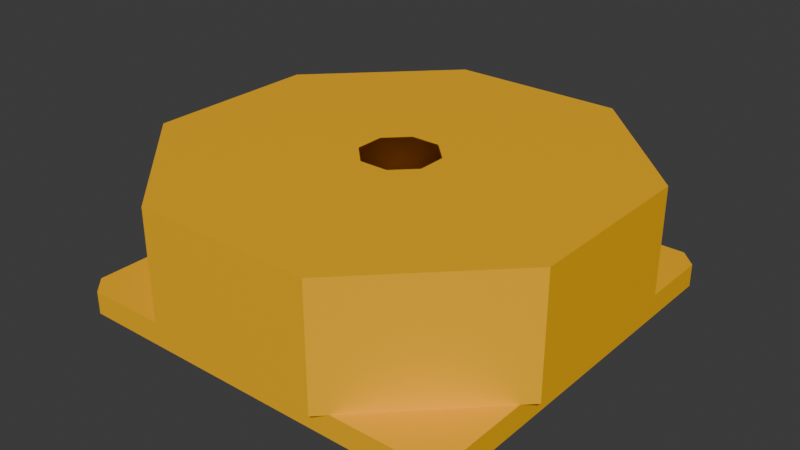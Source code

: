 # Source: modular_engine_clutch_housing_3x3.blend  (saved by Blender 4.2.68; exported with 4.5.12 LTS)
import bpy
from mathutils import Matrix  # noqa: F401  (used for matrix-valued properties, if any)

bpy.ops.wm.read_factory_settings(use_empty=True)
scene = bpy.context.scene
scene.name = 'Scene'

# ---- collections
col_collection = bpy.data.collections.new('Collection'); scene.collection.children.link(col_collection)

# ---- materials (node trees are filled in below, after node groups)
mat_paintable_0_002 = bpy.data.materials.new('paintable-0.002')
mat_paintable_0_002.alpha_threshold = 0.0
mat_paintable_0_002.roughness = 0.5
mat_paintable_0_002.line_color = (0.0, 0.0, 0.0, 1.0)
mat_paintable_1_002 = bpy.data.materials.new('paintable-1.002')
mat_lightgray_002 = bpy.data.materials.new('lightgray.002')
mat_paintable_0 = bpy.data.materials.new('paintable-0')
mat_paintable_0.alpha_threshold = 0.0
mat_paintable_0.roughness = 0.5
mat_paintable_0.line_color = (0.0, 0.0, 0.0, 1.0)
mat_paintable_1 = bpy.data.materials.new('paintable-1')
mat_lightgray = bpy.data.materials.new('lightgray')
mat_paintable_0_001 = bpy.data.materials.new('paintable-0.001')
mat_paintable_0_001.alpha_threshold = 0.0
mat_paintable_0_001.roughness = 0.5
mat_paintable_0_001.line_color = (0.0, 0.0, 0.0, 1.0)
mat_paintable_1_001 = bpy.data.materials.new('paintable-1.001')
mat_lightgray_001 = bpy.data.materials.new('lightgray.001')

# ---- material node trees
mat_paintable_0_002.use_nodes = True; mat_paintable_0_002.node_tree.nodes.clear()
_N = mat_paintable_0_002.node_tree.nodes; _L = mat_paintable_0_002.node_tree.links
n0 = _N.new('ShaderNodeOutputMaterial'); n0.name = 'Material Output'; n0.location = (300, 300)
n1 = _N.new('ShaderNodeBsdfPrincipled'); n1.name = 'Principled BSDF'; n1.location = (10, 300)
n1.inputs[0].default_value = (1.0, 0.4969, 0.0, 1.0)
n1.inputs[3].default_value = 1.45
_L.new(n1.outputs[0], n0.inputs[0])
n0.is_active_output = True
mat_paintable_1_002.use_nodes = True; mat_paintable_1_002.node_tree.nodes.clear()
_N = mat_paintable_1_002.node_tree.nodes; _L = mat_paintable_1_002.node_tree.links
n0 = _N.new('ShaderNodeBsdfPrincipled'); n0.name = 'プリンシプルBSDF'; n0.location = (10, 300)
n0.inputs[0].default_value = (0.6105, 0.491, 0.0, 1.0)
n1 = _N.new('ShaderNodeOutputMaterial'); n1.name = 'マテリアル出力'; n1.location = (300, 300)
_L.new(n0.outputs[0], n1.inputs[0])
n1.is_active_output = True
mat_lightgray_002.use_nodes = True; mat_lightgray_002.node_tree.nodes.clear()
_N = mat_lightgray_002.node_tree.nodes; _L = mat_lightgray_002.node_tree.links
n0 = _N.new('ShaderNodeBsdfPrincipled'); n0.name = 'プリンシプルBSDF'; n0.location = (10, 300)
n0.inputs[0].default_value = (0.7835, 0.7835, 0.7835, 1.0)
n1 = _N.new('ShaderNodeOutputMaterial'); n1.name = 'マテリアル出力'; n1.location = (300, 300)
_L.new(n0.outputs[0], n1.inputs[0])
n1.is_active_output = True
mat_paintable_0.use_nodes = True; mat_paintable_0.node_tree.nodes.clear()
_N = mat_paintable_0.node_tree.nodes; _L = mat_paintable_0.node_tree.links
n0 = _N.new('ShaderNodeOutputMaterial'); n0.name = 'Material Output'; n0.location = (300, 300)
n1 = _N.new('ShaderNodeBsdfPrincipled'); n1.name = 'Principled BSDF'; n1.location = (10, 300)
n1.inputs[0].default_value = (1.0, 0.4969, 0.0, 1.0)
n1.inputs[3].default_value = 1.45
_L.new(n1.outputs[0], n0.inputs[0])
n0.is_active_output = True
mat_paintable_1.use_nodes = True; mat_paintable_1.node_tree.nodes.clear()
_N = mat_paintable_1.node_tree.nodes; _L = mat_paintable_1.node_tree.links
n0 = _N.new('ShaderNodeBsdfPrincipled'); n0.name = 'プリンシプルBSDF'; n0.location = (10, 300)
n0.inputs[0].default_value = (0.6105, 0.491, 0.0, 1.0)
n1 = _N.new('ShaderNodeOutputMaterial'); n1.name = 'マテリアル出力'; n1.location = (300, 300)
_L.new(n0.outputs[0], n1.inputs[0])
n1.is_active_output = True
mat_lightgray.use_nodes = True; mat_lightgray.node_tree.nodes.clear()
_N = mat_lightgray.node_tree.nodes; _L = mat_lightgray.node_tree.links
n0 = _N.new('ShaderNodeBsdfPrincipled'); n0.name = 'プリンシプルBSDF'; n0.location = (10, 300)
n0.inputs[0].default_value = (0.7835, 0.7835, 0.7835, 1.0)
n1 = _N.new('ShaderNodeOutputMaterial'); n1.name = 'マテリアル出力'; n1.location = (300, 300)
_L.new(n0.outputs[0], n1.inputs[0])
n1.is_active_output = True
mat_paintable_0_001.use_nodes = True; mat_paintable_0_001.node_tree.nodes.clear()
_N = mat_paintable_0_001.node_tree.nodes; _L = mat_paintable_0_001.node_tree.links
n0 = _N.new('ShaderNodeOutputMaterial'); n0.name = 'Material Output'; n0.location = (300, 300)
n1 = _N.new('ShaderNodeBsdfPrincipled'); n1.name = 'Principled BSDF'; n1.location = (10, 300)
n1.inputs[0].default_value = (1.0, 0.4969, 0.0, 1.0)
n1.inputs[3].default_value = 1.45
_L.new(n1.outputs[0], n0.inputs[0])
n0.is_active_output = True
mat_paintable_1_001.use_nodes = True; mat_paintable_1_001.node_tree.nodes.clear()
_N = mat_paintable_1_001.node_tree.nodes; _L = mat_paintable_1_001.node_tree.links
n0 = _N.new('ShaderNodeBsdfPrincipled'); n0.name = 'プリンシプルBSDF'; n0.location = (10, 300)
n0.inputs[0].default_value = (0.6105, 0.491, 0.0, 1.0)
n1 = _N.new('ShaderNodeOutputMaterial'); n1.name = 'マテリアル出力'; n1.location = (300, 300)
_L.new(n0.outputs[0], n1.inputs[0])
n1.is_active_output = True
mat_lightgray_001.use_nodes = True; mat_lightgray_001.node_tree.nodes.clear()
_N = mat_lightgray_001.node_tree.nodes; _L = mat_lightgray_001.node_tree.links
n0 = _N.new('ShaderNodeBsdfPrincipled'); n0.name = 'プリンシプルBSDF'; n0.location = (10, 300)
n0.inputs[0].default_value = (0.7835, 0.7835, 0.7835, 1.0)
n1 = _N.new('ShaderNodeOutputMaterial'); n1.name = 'マテリアル出力'; n1.location = (300, 300)
_L.new(n0.outputs[0], n1.inputs[0])
n1.is_active_output = True

# ---- world
world_world = bpy.data.worlds.new('World'); scene.world = world_world
world_world.use_nodes = True; world_world.node_tree.nodes.clear()
_N = world_world.node_tree.nodes; _L = world_world.node_tree.links
n0 = _N.new('ShaderNodeOutputWorld'); n0.name = 'World Output'; n0.location = (300, 300)
n1 = _N.new('ShaderNodeBackground'); n1.name = 'Background'; n1.location = (10, 300)
n1.inputs[0].default_value = (0.05088, 0.05088, 0.05088, 1.0)
_L.new(n1.outputs[0], n0.inputs[0])
n0.is_active_output = True
world_world.color = (0.05088, 0.05088, 0.05088)
world_world.sun_shadow_jitter_overblur = 0.0

# ---- meshes
me_cube_002 = bpy.data.meshes.new('Cube.002')
me_cube_002.from_pydata([(0.325, 0.355, -0.085), (0.355, 0.325, -0.085), (0.355, -0.325, -0.085), (0.325, -0.355, -0.085), (-0.355, 0.325, -0.085), (-0.325, 0.355, -0.085), (-0.325, -0.355, -0.085), (-0.355, -0.325, -0.085), (0.305, 0.275, -0.125), (0.275, 0.305, -0.125), (0.305, -0.275, -0.125), (0.275, -0.305, -0.125), (-0.275, -0.305, -0.125), (-0.305, -0.275, -0.125), (-0.305, 0.275, -0.125), (-0.275, 0.305, -0.125), (0.02071, -0.05, -0.125), (0.1036, -0.25, -0.095), (-0.02071, -0.05, -0.125), (-0.1036, -0.25, -0.095), (-0.05, -0.02071, -0.125), (-0.25, -0.1036, -0.095), (-0.05, 0.02071, -0.125), (-0.25, 0.1036, -0.095), (-0.02071, 0.05, -0.125), (-0.1036, 0.25, -0.095), (0.02071, 0.05, -0.125), (0.1036, 0.25, -0.095), (0.05, 0.02071, -0.125), (0.25, 0.1036, -0.095), (0.05, -0.02071, -0.125), (0.25, -0.1036, -0.095), (0.1036, -0.25, -0.125), (-0.1036, -0.25, -0.125), (-0.25, -0.1036, -0.125), (-0.25, 0.1036, -0.125), (-0.1036, 0.25, -0.125), (0.1036, 0.25, -0.125), (0.25, 0.1036, -0.125), (0.25, -0.1036, -0.125), (0.08284, -0.2, -0.125), (-0.08284, -0.2, -0.125), (-0.2, -0.08284, -0.125), (-0.2, 0.08284, -0.125), (-0.08284, 0.2, -0.125), (0.08284, 0.2, -0.125), (0.2, 0.08284, -0.125), (0.2, -0.08284, -0.125), (0.08284, -0.2, -0.095), (-0.08284, -0.2, -0.095), (-0.2, -0.08284, -0.095), (-0.2, 0.08284, -0.095), (-0.08284, 0.2, -0.095), (0.08284, 0.2, -0.095), (0.2, 0.08284, -0.095), (0.2, -0.08284, -0.095), (0.02071, -0.05, -0.095), (-0.02071, -0.05, -0.095), (-0.05, -0.02071, -0.095), (-0.05, 0.02071, -0.095), (-0.02071, 0.05, -0.095), (0.02071, 0.05, -0.095), (0.05, 0.02071, -0.095), (0.05, -0.02071, -0.095), (0.355, 0.325, -0.125), (0.325, 0.355, -0.125), (0.325, -0.355, -0.125), (0.355, -0.325, -0.125), (-0.325, -0.355, -0.125), (-0.355, -0.325, -0.125), (-0.325, 0.355, -0.125), (-0.355, 0.325, -0.125), (0.305, 0.275, -0.095), (0.275, 0.305, -0.095), (0.305, -0.275, -0.095), (0.275, -0.305, -0.095), (-0.275, -0.305, -0.095), (-0.305, -0.275, -0.095), (-0.305, 0.275, -0.095), (-0.275, 0.305, -0.095), (-0.1553, 0.375, -0.085), (-0.1553, 0.375, 0.125), (0.1553, 0.375, -0.085), (0.1553, 0.375, 0.125), (0.375, 0.1553, -0.085), (0.375, 0.1553, 0.125), (0.375, -0.1553, -0.085), (0.375, -0.1553, 0.125), (0.1553, -0.375, -0.085), (0.1553, -0.375, 0.125), (-0.1553, -0.375, -0.085), (-0.1553, -0.375, 0.125), (-0.375, -0.1553, -0.085), (-0.375, -0.1553, 0.125), (-0.375, 0.1553, -0.085), (-0.375, 0.1553, 0.125), (-0.1753, -0.355, -0.085), (-0.355, -0.1753, -0.085), (0.355, -0.1753, -0.085), (0.1753, -0.355, -0.085), (-0.355, 0.1753, -0.085), (-0.1753, 0.355, -0.085), (0.1753, 0.355, -0.085), (0.355, 0.1753, -0.085), (0.0625, 0.02589, 0.125), (-0.0625, 0.02589, 0.125), (0.02589, 0.0625, 0.125), (-0.02589, 0.0625, 0.125), (-0.0625, -0.02589, 0.125), (-0.02589, -0.0625, 0.125), (0.02589, -0.0625, 0.125), (0.0625, -0.02589, 0.125)], [], [(3, 66, 67, 2), (65, 0, 1, 64), (65, 70, 5, 101, 102, 0), (10, 8, 64, 67), (5, 70, 71, 4), (68, 6, 7, 69), (71, 69, 7, 97, 100, 4), (68, 66, 3, 99, 96, 6), (14, 15, 79, 78), (32, 17, 19, 33), (33, 19, 21, 34), (34, 21, 23, 35), (35, 23, 25, 36), (36, 25, 27, 37), (37, 27, 29, 38), (38, 29, 31, 39), (39, 31, 17, 32), (16, 18, 20, 22, 24, 26, 28, 30), (41, 40, 32, 33), (42, 41, 33, 34), (43, 42, 34, 35), (44, 43, 35, 36), (45, 44, 36, 37), (46, 45, 37, 38), (47, 46, 38, 39), (40, 47, 39, 32), (22, 20, 58, 59), (43, 44, 52, 51), (20, 18, 57, 58), (42, 43, 51, 50), (18, 16, 56, 57), (41, 42, 50, 49), (16, 30, 63, 56), (40, 41, 49, 48), (57, 56, 48, 49), (58, 57, 49, 50), (59, 58, 50, 51), (60, 59, 51, 52), (61, 60, 52, 53), (62, 61, 53, 54), (63, 62, 54, 55), (56, 63, 55, 48), (44, 45, 53, 52), (24, 22, 59, 60), (45, 46, 54, 53), (26, 24, 60, 61), (46, 47, 55, 54), (28, 26, 61, 62), (47, 40, 48, 55), (30, 28, 62, 63), (1, 103, 98, 2, 67, 64), (11, 10, 67, 66), (8, 9, 65, 64), (12, 11, 66, 68), (14, 13, 69, 71), (15, 14, 71, 70), (13, 12, 68, 69), (9, 15, 70, 65), (10, 11, 75, 74), (12, 13, 77, 76), (9, 8, 72, 73), (13, 14, 78, 77), (8, 10, 74, 72), (15, 9, 73, 79), (11, 12, 76, 75), (21, 19, 76, 77), (19, 17, 75, 76), (17, 31, 74, 75), (29, 72, 74, 31), (27, 73, 72, 29), (27, 25, 79, 73), (25, 23, 78, 79), (21, 77, 78, 23), (80, 81, 83, 82), (82, 83, 85, 84, 103, 102), (84, 85, 87, 86), (86, 87, 89, 88, 99, 98), (88, 89, 91, 90), (90, 91, 93, 92, 97, 96), (92, 93, 95, 94), (94, 95, 81, 80, 101, 100), (5, 4, 100, 101), (89, 87, 111, 110), (108, 105, 95, 93), (3, 2, 98, 99), (94, 100, 97, 92), (105, 107, 81, 95), (83, 106, 104, 85), (7, 6, 96, 97), (82, 102, 101, 80), (104, 111, 87, 85), (86, 98, 103, 84), (91, 109, 108, 93), (89, 110, 109, 91), (90, 96, 99, 88), (1, 0, 102, 103), (81, 107, 106, 83)])
me_cube_002.polygons.foreach_set('material_index', [6, 6, 6, 6, 6, 6, 6, 6, 6, 8, 8, 8, 8, 8, 8, 8, 8, 8, 8, 8, 8, 8, 8, 8, 8, 8, 8, 8, 8, 8, 8, 8, 8, 8, 8, 8, 8, 8, 8, 8, 8, 8, 8, 8, 8, 8, 8, 8, 8, 8, 6, 6, 6, 6, 6, 6, 6, 6, 6, 6, 6, 6, 6, 6, 6, 6, 6, 6, 6, 6, 6, 6, 6, 0, 0, 0, 0, 0, 0, 0, 0, 6, 0, 0, 6, 0, 0, 0, 6, 0, 0, 0, 0, 0, 0, 6, 0])
_uv = me_cube_002.uv_layers.new(name='UVMap')
_uv.uv.foreach_set('vector', [0.625, 0.1667, 0.625, 0.25, 0.5417, 0.25, 0.5417, 0.1667, 0.2083, 0.5, 0.2083, 0.5833, 0.125, 0.5833, 0.125, 0.5, 0.2083, 0.5, 0.2083, 0.75, 0.2083, 0.6667, 0.2101, 0.6477, 0.2101, 0.6023, 0.2083, 0.5833, 0.574, 0.3063, 0.28, 0.4329, 0.125, 0.5, 0.5417, 0.25, 0.2083, 0.6667, 0.2083, 0.75, 0.125, 0.75, 0.125, 0.6667, 0.625, 0.0, 0.625, 0.08333, 0.5417, 0.08333, 0.5417, 0.0, 0.4583, 0.0, 0.5417, 0.0, 0.5417, 0.08333, 0.5217, 0.08333, 0.4783, 0.08333, 0.4583, 0.08333, 0.7917, 0.75, 0.7917, 0.5, 0.7917, 0.5833, 0.7899, 0.6023, 0.7899, 0.6477, 0.7917, 0.6667, 0.3579, 0.3704, 0.3553, 0.3782, 0.3553, 0.3782, 0.3579, 0.3704, 1.0, 0.5, 1.0, 1.0, 0.875, 1.0, 0.875, 0.5, 0.875, 0.5, 0.875, 1.0, 0.75, 1.0, 0.75, 0.5, 0.75, 0.5, 0.75, 1.0, 0.625, 1.0, 0.625, 0.5, 0.625, 0.5, 0.625, 1.0, 0.5, 1.0, 0.5, 0.5, 0.5, 0.5, 0.5, 1.0, 0.375, 1.0, 0.375, 0.5, 0.375, 0.5, 0.375, 1.0, 0.25, 1.0, 0.25, 0.5, 0.25, 0.5, 0.25, 1.0, 0.125, 1.0, 0.125, 0.5, 0.125, 0.5, 0.125, 1.0, 0.0, 1.0, 0.0, 0.5, 0.75, 0.298, 0.7839, 0.2839, 0.798, 0.25, 0.7839, 0.2161, 0.75, 0.202, 0.7161, 0.2161, 0.702, 0.25, 0.7161, 0.2839, 0.8858, 0.3858, 0.75, 0.442, 0.75, 0.49, 0.9197, 0.4197, 0.942, 0.25, 0.8858, 0.3858, 0.9197, 0.4197, 0.99, 0.25, 0.8858, 0.1142, 0.942, 0.25, 0.99, 0.25, 0.9197, 0.08029, 0.75, 0.058, 0.8858, 0.1142, 0.9197, 0.08029, 0.75, 0.01, 0.6142, 0.1142, 0.75, 0.058, 0.75, 0.01, 0.5803, 0.08029, 0.558, 0.25, 0.6142, 0.1142, 0.5803, 0.08029, 0.51, 0.25, 0.6142, 0.3858, 0.558, 0.25, 0.51, 0.25, 0.5803, 0.4197, 0.75, 0.442, 0.6142, 0.3858, 0.5803, 0.4197, 0.75, 0.49, 0.7839, 0.2161, 0.798, 0.25, 0.798, 0.25, 0.7839, 0.2161, 0.8858, 0.1142, 0.75, 0.058, 0.75, 0.058, 0.8858, 0.1142, 0.798, 0.25, 0.7839, 0.2839, 0.7839, 0.2839, 0.798, 0.25, 0.942, 0.25, 0.8858, 0.1142, 0.8858, 0.1142, 0.942, 0.25, 0.7839, 0.2839, 0.75, 0.298, 0.75, 0.298, 0.7839, 0.2839, 0.8858, 0.3858, 0.942, 0.25, 0.942, 0.25, 0.8858, 0.3858, 0.75, 0.298, 0.7161, 0.2839, 0.7161, 0.2839, 0.75, 0.298, 0.75, 0.442, 0.8858, 0.3858, 0.8858, 0.3858, 0.75, 0.442, 0.7839, 0.2839, 0.75, 0.298, 0.75, 0.442, 0.8858, 0.3858, 0.798, 0.25, 0.7839, 0.2839, 0.8858, 0.3858, 0.942, 0.25, 0.7839, 0.2161, 0.798, 0.25, 0.942, 0.25, 0.8858, 0.1142, 0.75, 0.202, 0.7839, 0.2161, 0.8858, 0.1142, 0.75, 0.058, 0.7161, 0.2161, 0.75, 0.202, 0.75, 0.058, 0.6142, 0.1142, 0.702, 0.25, 0.7161, 0.2161, 0.6142, 0.1142, 0.558, 0.25, 0.7161, 0.2839, 0.702, 0.25, 0.558, 0.25, 0.6142, 0.3858, 0.75, 0.298, 0.7161, 0.2839, 0.6142, 0.3858, 0.75, 0.442, 0.75, 0.058, 0.6142, 0.1142, 0.6142, 0.1142, 0.75, 0.058, 0.75, 0.202, 0.7839, 0.2161, 0.7839, 0.2161, 0.75, 0.202, 0.6142, 0.1142, 0.558, 0.25, 0.558, 0.25, 0.6142, 0.1142, 0.7161, 0.2161, 0.75, 0.202, 0.75, 0.202, 0.7161, 0.2161, 0.558, 0.25, 0.6142, 0.3858, 0.6142, 0.3858, 0.558, 0.25, 0.702, 0.25, 0.7161, 0.2161, 0.7161, 0.2161, 0.702, 0.25, 0.6142, 0.3858, 0.75, 0.442, 0.75, 0.442, 0.6142, 0.3858, 0.7161, 0.2839, 0.702, 0.25, 0.702, 0.25, 0.7161, 0.2839, 0.4583, 0.1667, 0.4783, 0.1667, 0.5217, 0.1667, 0.5417, 0.1667, 0.5417, 0.25, 0.4583, 0.25, 0.6048, 0.3186, 0.6028, 0.3169, 0.5417, 0.25, 0.625, 0.25, 0.28, 0.4329, 0.2786, 0.4346, 0.2083, 0.5, 0.125, 0.5, 0.6753, 0.4921, 0.6048, 0.3186, 0.625, 0.25, 0.7917, 0.75, 0.405, 0.2525, 0.6412, 0.3702, 0.5417, 0.0, 0.4583, 0.0, 0.3553, 0.3782, 0.3579, 0.3704, 0.4583, 0.0, 0.2083, 0.75, 0.6412, 0.3702, 0.6438, 0.378, 0.7917, 0.75, 0.5417, 0.0, 0.2839, 0.4491, 0.3553, 0.3782, 0.2083, 0.75, 0.2083, 0.5, 0.6028, 0.3169, 0.6048, 0.3186, 0.6048, 0.3186, 0.6028, 0.3169, 0.6438, 0.378, 0.6412, 0.3702, 0.6412, 0.3702, 0.6438, 0.378, 0.2786, 0.4346, 0.28, 0.4329, 0.28, 0.4329, 0.2786, 0.4346, 0.5939, 0.2523, 0.405, 0.2525, 0.405, 0.2525, 0.5939, 0.2523, 0.3505, 0.377, 0.574, 0.3063, 0.574, 0.3063, 0.3505, 0.377, 0.3235, 0.4923, 0.2839, 0.4491, 0.2839, 0.4491, 0.3235, 0.4923, 0.648, 0.3785, 0.6753, 0.4921, 0.6753, 0.4921, 0.648, 0.3785, 0.75, 1.0, 0.875, 1.0, 0.6753, 0.4921, 0.5939, 0.2523, 0.875, 1.0, 1.0, 1.0, 0.648, 0.3785, 0.6753, 0.4921, 1.0, 1.0, 0.125, 1.0, 0.574, 0.3063, 0.648, 0.3785, 0.25, 1.0, 0.3505, 0.377, 0.574, 0.3063, 0.125, 1.0, 0.375, 1.0, 0.2839, 0.4491, 0.3505, 0.377, 0.25, 1.0, 0.375, 1.0, 0.5, 1.0, 0.3235, 0.4923, 0.2839, 0.4491, 0.5, 1.0, 0.625, 1.0, 0.405, 0.2525, 0.3235, 0.4923, 0.75, 1.0, 0.5939, 0.2523, 0.405, 0.2525, 0.625, 1.0, 1.0, 0.5, 1.0, 1.0, 0.875, 1.0, 0.875, 0.5, 0.875, 0.5, 0.875, 1.0, 0.75, 1.0, 0.75, 0.5, 0.7614, 0.5, 0.8636, 0.5, 0.75, 0.5, 0.75, 1.0, 0.625, 1.0, 0.625, 0.5, 0.625, 0.5, 0.625, 1.0, 0.5, 1.0, 0.5, 0.5, 0.5114, 0.5, 0.6136, 0.5, 0.5, 0.5, 0.5, 1.0, 0.375, 1.0, 0.375, 0.5, 0.375, 0.5, 0.375, 1.0, 0.25, 1.0, 0.25, 0.5, 0.2614, 0.5, 0.3636, 0.5, 0.25, 0.5, 0.25, 1.0, 0.125, 1.0, 0.125, 0.5, 0.125, 0.5, 0.125, 1.0, 0.0, 1.0, 0.0, 0.5, 0.01138, 0.5, 0.1136, 0.5, 0.2083, 0.6667, 0.4583, 0.08333, 0.1136, 0.5, 0.2101, 0.6477, 0.25, 0.01, 0.4197, 0.08029, 0.2783, 0.2217, 0.25, 0.21, 0.21, 0.25, 0.2217, 0.2783, 0.08029, 0.4197, 0.01, 0.25, 0.7917, 0.5833, 0.5417, 0.1667, 0.6136, 0.5, 0.7899, 0.6023, 0.125, 0.5, 0.4783, 0.08333, 0.2614, 0.5, 0.25, 0.5, 0.2217, 0.2783, 0.25, 0.29, 0.25, 0.49, 0.08029, 0.4197, 0.4197, 0.4197, 0.2783, 0.2783, 0.29, 0.25, 0.49, 0.25, 0.5417, 0.08333, 0.7917, 0.6667, 0.3636, 0.5, 0.5217, 0.08333, 0.875, 0.5, 0.2101, 0.6023, 0.01138, 0.5, 1.0, 0.5, 0.29, 0.25, 0.2783, 0.2217, 0.4197, 0.08029, 0.49, 0.25, 0.625, 0.5, 0.5217, 0.1667, 0.7614, 0.5, 0.75, 0.5, 0.08029, 0.08029, 0.2217, 0.2217, 0.21, 0.25, 0.01, 0.25, 0.25, 0.01, 0.25, 0.21, 0.2217, 0.2217, 0.08029, 0.08029, 0.375, 0.5, 0.7899, 0.6477, 0.5114, 0.5, 0.5, 0.5, 0.4583, 0.1667, 0.2083, 0.5833, 0.8636, 0.5, 0.4783, 0.1667, 0.25, 0.49, 0.25, 0.29, 0.2783, 0.2783, 0.4197, 0.4197])
me_cube_002.materials.append(mat_paintable_0_002)
me_cube_002.materials.append(mat_paintable_1_002)
me_cube_002.materials.append(mat_lightgray_002)
me_cube_002.materials.append(mat_paintable_0)
me_cube_002.materials.append(mat_paintable_1)
me_cube_002.materials.append(mat_lightgray)
me_cube_002.materials.append(mat_paintable_0_001)
me_cube_002.materials.append(mat_paintable_1_001)
me_cube_002.materials.append(mat_lightgray_001)
me_cube_002.use_mirror_vertex_groups = False
me_cube_002.update()

# ---- objects
ob_cube_002 = bpy.data.objects.new('Cube.002', me_cube_002)

# ---- transforms, parenting, visibility, modifiers, constraints
ob_cube_002.location = (0.0, 0.0, 0.0)
ob_cube_002.lock_rotations_4d = False
ob_cube_002.empty_display_type = 'ARROWS'
ob_cube_002.lineart.crease_threshold = 0.0

# ---- collection membership
col_collection.objects.link(ob_cube_002)

# ---- scene / render settings (as saved in the file)
scene.frame_start = 1; scene.frame_end = 250; scene.frame_set(1)
scene.render.engine = 'BLENDER_EEVEE_NEXT'
bpy.context.view_layer.update()

# ---- added for rendering (the .blend has no active camera and no usable light): camera, sun
cam_auto = bpy.data.cameras.new('AutoCamera')
cam_auto.lens = 50.0
cam_auto.sensor_width = 36.0
cam_auto.clip_end = 1000.0
ob_auto_camera = bpy.data.objects.new('AutoCamera', cam_auto)
scene.collection.objects.link(ob_auto_camera)
ob_auto_camera.location = (1.00824, -1.20989, 0.806592)
ob_auto_camera.rotation_euler = (1.09748, -7.21219e-08, 0.694738)
scene.camera = ob_auto_camera
light_auto_sun = bpy.data.lights.new('AutoSun', 'SUN')
light_auto_sun.energy = 3.0
light_auto_sun.angle = 0.0523599
ob_auto_sun = bpy.data.objects.new('AutoSun', light_auto_sun)
scene.collection.objects.link(ob_auto_sun)
ob_auto_sun.rotation_euler = (0.872665, 0.174533, 0.523599)
bpy.context.view_layer.update()
